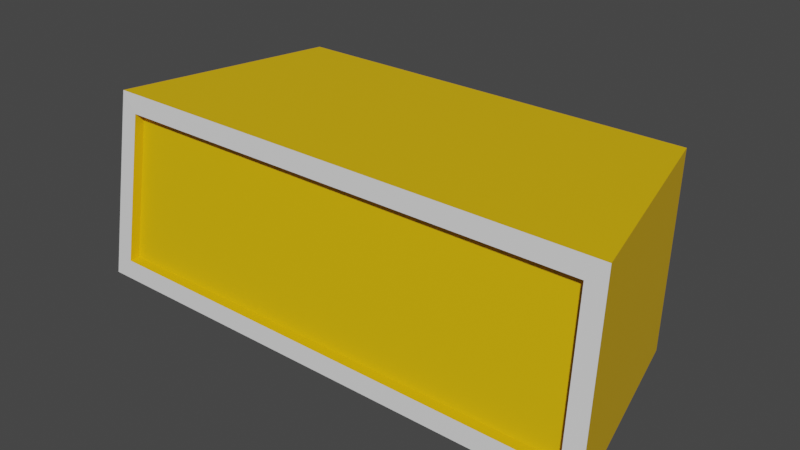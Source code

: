 # Source: ConeBlock-n13-Borders.blend  (saved by Blender 2.93.20; exported with 4.5.12 LTS)
import bpy
from mathutils import Matrix  # noqa: F401  (used for matrix-valued properties, if any)

bpy.ops.wm.read_factory_settings(use_empty=True)
scene = bpy.context.scene
scene.name = 'Scene'

# ---- collections
col_coneblock = bpy.data.collections.new('ConeBlock'); scene.collection.children.link(col_coneblock)

# ---- materials (node trees are filled in below, after node groups)
mat_facesmat = bpy.data.materials.new('FacesMat')
mat_facesmat.use_transparent_shadow = False
mat_bordersmat = bpy.data.materials.new('BordersMat')
mat_bordersmat.use_transparent_shadow = False

# ---- material node trees
mat_facesmat.use_nodes = True; mat_facesmat.node_tree.nodes.clear()
_N = mat_facesmat.node_tree.nodes; _L = mat_facesmat.node_tree.links
n0 = _N.new('ShaderNodeBsdfPrincipled'); n0.name = 'Principled BSDF'; n0.location = (10, 300)
n0.distribution = 'GGX'
n0.subsurface_method = 'BURLEY'
n0.inputs[0].default_value = (0.8, 0.4756, 0.0, 1.0)
n0.inputs[3].default_value = 1.45
n0.inputs[27].default_value = (0.0, 0.0, 0.0, 1.0)
n0.inputs[28].default_value = 1.0
n1 = _N.new('ShaderNodeOutputMaterial'); n1.name = 'Material Output'; n1.location = (300, 300)
_L.new(n0.outputs[0], n1.inputs[0])
n1.is_active_output = True
mat_bordersmat.use_nodes = True; mat_bordersmat.node_tree.nodes.clear()
_N = mat_bordersmat.node_tree.nodes; _L = mat_bordersmat.node_tree.links
n0 = _N.new('ShaderNodeBsdfPrincipled'); n0.name = 'Principled BSDF'; n0.location = (10, 300)
n0.distribution = 'GGX'
n0.subsurface_method = 'BURLEY'
n0.inputs[3].default_value = 1.45
n0.inputs[27].default_value = (0.0, 0.0, 0.0, 1.0)
n0.inputs[28].default_value = 1.0
n1 = _N.new('ShaderNodeOutputMaterial'); n1.name = 'Material Output'; n1.location = (300, 300)
_L.new(n0.outputs[0], n1.inputs[0])
n1.is_active_output = True

# ---- world
world_world = bpy.data.worlds.new('World'); scene.world = world_world
world_world.use_nodes = True; world_world.node_tree.nodes.clear()
_N = world_world.node_tree.nodes; _L = world_world.node_tree.links
n0 = _N.new('ShaderNodeOutputWorld'); n0.name = 'World Output'; n0.location = (300, 300)
n1 = _N.new('ShaderNodeBackground'); n1.name = 'Background'; n1.location = (10, 300)
n1.inputs[0].default_value = (0.05088, 0.05088, 0.05088, 1.0)
_L.new(n1.outputs[0], n0.inputs[0])
n0.is_active_output = True
world_world.color = (0.05088, 0.05088, 0.05088)
world_world.use_sun_shadow = False
world_world.sun_shadow_jitter_overblur = 0.0

# ---- meshes
me_cone = bpy.data.meshes.new('Cone')
me_cone.from_pydata([(-3.328, 14.53, -99.75), (3.328, 14.53, -99.75), (2.872, 11.65, -100.0), (-3.256, 14.24, -97.75), (3.256, 14.24, -97.75), (-2.872, 11.65, -100.0), (-2.8, 11.36, -97.5), (2.8, 11.36, -97.5), (-2.8, 11.36, -97.5), (2.872, 11.65, -100.0), (2.8, 11.36, -97.5), (-3.59, 14.56, -100.0), (-3.5, 14.2, -97.5), (3.59, 14.56, -100.0), (3.5, 14.2, -97.5), (-3.328, 14.53, -99.75), (3.328, 14.53, -99.75), (-3.256, 14.24, -97.75), (3.256, 14.24, -97.75), (-3.328, 14.39, -99.75), (3.328, 14.39, -99.75), (-3.256, 14.1, -97.75), (3.256, 14.1, -97.75)], [], [(0, 3, 17, 15), (12, 11, 5, 6), (11, 13, 2, 5), (14, 12, 6, 10), (7, 8, 5, 2), (9, 13, 14, 10), (0, 1, 13, 11), (4, 3, 12, 14), (1, 4, 14, 13), (3, 0, 11, 12), (15, 17, 21, 19), (3, 4, 18, 17), (4, 1, 16, 18), (1, 0, 15, 16), (22, 20, 19, 21), (17, 18, 22, 21), (18, 16, 20, 22), (16, 15, 19, 20)])
me_cone.polygons.foreach_set('material_index', [1, 0, 0, 0, 0, 0, 1, 1, 1, 1, 0, 0, 1, 1, 0, 0, 0, 0])
_uv = me_cone.uv_layers.new(name='UVMap')
_uv.uv.foreach_set('vector', [0.5234, 0.1679, 0.5196, 0.2751, 0.5196, 0.2751, 0.5234, 0.1679, 0.5325, 0.2885, 0.5373, 0.1545, 0.6937, 0.1837, 0.685, 0.317, 0.5373, 0.1545, 0.1564, 0.1545, 0.1945, 0.0, 0.4992, 8.345e-07, 0.1612, 0.2885, 0.5325, 0.2885, 0.4954, 0.4392, 0.1983, 0.4392, 0.9945, 0.3172, 0.6975, 0.3172, 0.6937, 0.1837, 0.9984, 0.1837, 5.96e-08, 0.1837, 0.1564, 0.1545, 0.1612, 0.2885, 0.008671, 0.317, 0.5234, 0.1679, 0.1703, 0.1679, 0.1564, 0.1545, 0.5373, 0.1545, 0.1741, 0.2751, 0.5196, 0.2751, 0.5325, 0.2885, 0.1612, 0.2885, 0.1703, 0.1679, 0.1741, 0.2751, 0.1612, 0.2885, 0.1564, 0.1545, 0.5196, 0.2751, 0.5234, 0.1679, 0.5373, 0.1545, 0.5325, 0.2885, 0.5234, 0.1679, 0.5196, 0.2751, 0.5196, 0.2751, 0.5234, 0.1679, 0.5196, 0.2751, 0.1741, 0.2751, 0.1741, 0.2751, 0.5196, 0.2751, 0.1741, 0.2751, 0.1703, 0.1679, 0.1703, 0.1679, 0.1741, 0.2751, 0.1703, 0.1679, 0.5234, 0.1679, 0.5234, 0.1679, 0.1703, 0.1679, 0.1741, 0.2751, 0.1703, 0.1679, 0.5234, 0.1679, 0.5196, 0.2751, 0.5196, 0.2751, 0.1741, 0.2751, 0.1741, 0.2751, 0.5196, 0.2751, 0.1741, 0.2751, 0.1703, 0.1679, 0.1703, 0.1679, 0.1741, 0.2751, 0.1703, 0.1679, 0.5234, 0.1679, 0.5234, 0.1679, 0.1703, 0.1679])
_ca = me_cone.color_attributes.new('Col', 'BYTE_COLOR', 'CORNER')
_ca.data.foreach_set('color', [0.9216, 0.009721, 1.0, 1.0, 0.9216, 0.7913, 1.0, 1.0, 0.9216, 0.7913, 1.0, 1.0, 0.9216, 0.009721, 1.0, 1.0, 1.0, 1.0, 1.0, 1.0, 1.0, 0.0, 1.0, 1.0, 1.0, 0.0, 0.0, 1.0, 1.0, 1.0, 0.0, 1.0, 1.0, 0.0, 1.0, 1.0, 0.0, 0.0, 1.0, 1.0, 0.0, 0.0, 0.0, 1.0, 1.0, 0.0, 0.0, 1.0, 0.0, 1.0, 1.0, 1.0, 1.0, 1.0, 1.0, 1.0, 1.0, 1.0, 0.0, 1.0, 0.0, 1.0, 0.0, 1.0, 0.0, 1.0, 0.0, 1.0, 1.0, 1.0, 0.0, 1.0, 1.0, 0.0, 0.0, 1.0, 0.0, 0.0, 0.0, 1.0, 0.0, 0.0, 0.0, 1.0, 0.0, 0.0, 1.0, 1.0, 0.0, 1.0, 1.0, 1.0, 0.0, 1.0, 0.0, 1.0, 0.9216, 0.009721, 1.0, 1.0, 0.002732, 0.009721, 1.0, 1.0, 0.0, 0.0, 1.0, 1.0, 1.0, 0.0, 1.0, 1.0, 0.002732, 0.7913, 1.0, 1.0, 0.9216, 0.7913, 1.0, 1.0, 1.0, 1.0, 1.0, 1.0, 0.0, 1.0, 1.0, 1.0, 0.002732, 0.009721, 1.0, 1.0, 0.002732, 0.7913, 1.0, 1.0, 0.0, 1.0, 1.0, 1.0, 0.0, 0.0, 1.0, 1.0, 0.9216, 0.7913, 1.0, 1.0, 0.9216, 0.009721, 1.0, 1.0, 1.0, 0.0, 1.0, 1.0, 1.0, 1.0, 1.0, 1.0, 0.9216, 0.009721, 1.0, 1.0, 0.9216, 0.7913, 1.0, 1.0, 0.9216, 0.7913, 1.0, 1.0, 0.9216, 0.009721, 1.0, 1.0, 0.9216, 0.7913, 1.0, 1.0, 0.002732, 0.7913, 1.0, 1.0, 0.002732, 0.7913, 1.0, 1.0, 0.9216, 0.7913, 1.0, 1.0, 0.002732, 0.7913, 1.0, 1.0, 0.002732, 0.009721, 1.0, 1.0, 0.002732, 0.009721, 1.0, 1.0, 0.002732, 0.7913, 1.0, 1.0, 0.002732, 0.009721, 1.0, 1.0, 0.9216, 0.009721, 1.0, 1.0, 0.9216, 0.009721, 1.0, 1.0, 0.002732, 0.009721, 1.0, 1.0, 0.002732, 0.7913, 1.0, 1.0, 0.002732, 0.009721, 1.0, 1.0, 0.9216, 0.009721, 1.0, 1.0, 0.9216, 0.7913, 1.0, 1.0, 0.9216, 0.7913, 1.0, 1.0, 0.002732, 0.7913, 1.0, 1.0, 0.002732, 0.7913, 1.0, 1.0, 0.9216, 0.7913, 1.0, 1.0, 0.002732, 0.7913, 1.0, 1.0, 0.002732, 0.009721, 1.0, 1.0, 0.002732, 0.009721, 1.0, 1.0, 0.002732, 0.7913, 1.0, 1.0, 0.002732, 0.009721, 1.0, 1.0, 0.9216, 0.009721, 1.0, 1.0, 0.9216, 0.009721, 1.0, 1.0, 0.002732, 0.009721, 1.0, 1.0])
me_cone.materials.append(mat_facesmat)
me_cone.materials.append(mat_bordersmat)
me_cone.use_remesh_fix_poles = True
me_cone.use_remesh_preserve_attributes = False
me_cone.use_paint_bone_selection = False
me_cone.use_paint_mask_vertex = True
me_cone.update()

# ---- objects
ob_cone = bpy.data.objects.new('Cone', me_cone)

# ---- transforms, parenting, visibility, modifiers, constraints
ob_cone.location = (0.0, 0.0, 100.0)
ob_cone.rotation_euler = (0.0, 0.0, 3.142)

# ---- collection membership
col_coneblock.objects.link(ob_cone)

# ---- scene / render settings (as saved in the file)
scene.frame_start = 1; scene.frame_end = 250; scene.frame_set(58)
scene.render.engine = 'BLENDER_EEVEE_NEXT'
scene.cycles.use_denoising = False
scene.cycles.samples = 128
scene.cycles.sampling_pattern = 'TABULATED_SOBOL'
scene.cycles.use_adaptive_sampling = False
scene.cycles.use_light_tree = False
scene.view_settings.view_transform = 'Filmic'
bpy.context.view_layer.update()

# ---- added for rendering (the .blend has no active camera and no usable light): camera, sun
cam_auto = bpy.data.cameras.new('AutoCamera')
cam_auto.lens = 50.0
cam_auto.sensor_width = 36.0
cam_auto.clip_end = 1000.0
ob_auto_camera = bpy.data.objects.new('AutoCamera', cam_auto)
scene.collection.objects.link(ob_auto_camera)
ob_auto_camera.location = (7.63303, -22.1217, 7.35642)
ob_auto_camera.rotation_euler = (1.09748, -7.21219e-08, 0.694738)
scene.camera = ob_auto_camera
light_auto_sun = bpy.data.lights.new('AutoSun', 'SUN')
light_auto_sun.energy = 3.0
light_auto_sun.angle = 0.0523599
ob_auto_sun = bpy.data.objects.new('AutoSun', light_auto_sun)
scene.collection.objects.link(ob_auto_sun)
ob_auto_sun.rotation_euler = (0.872665, 0.174533, 0.523599)
bpy.context.view_layer.update()
